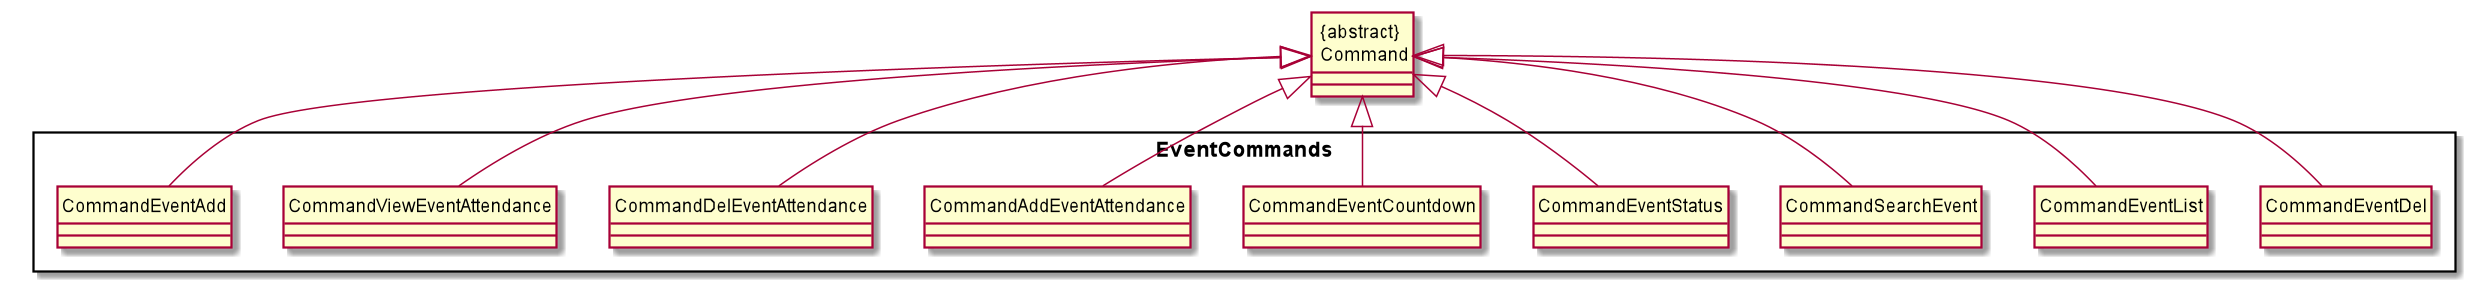

The diagram above was rendered by PlantUML. Its source (embedded in the PNG):
@startuml
hide circle
class "{abstract} \n Command" {
}

Rectangle EventCommands {
"{abstract} \n Command" <|-down- CommandEventAdd
"{abstract} \n Command" <|-down CommandEventDel
"{abstract} \n Command" <|-down CommandEventList
"{abstract} \n Command" <|-down CommandSearchEvent
"{abstract} \n Command" <|-down CommandEventStatus
"{abstract} \n Command" <|-down CommandEventCountdown
"{abstract} \n Command" <|-down CommandAddEventAttendance
"{abstract} \n Command" <|-down CommandDelEventAttendance
"{abstract} \n Command" <|-down CommandViewEventAttendance
@enduml